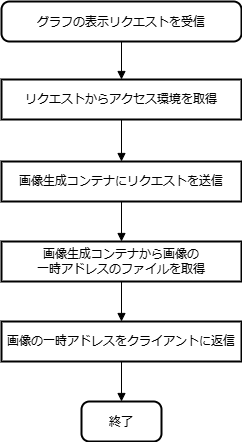

The diagram above was exported from draw.io. Its source (the exported page's mxGraphModel, read from the mxfile embedded in the PNG):
<mxGraphModel dx="1434" dy="772" grid="1" gridSize="10" guides="1" tooltips="1" connect="1" arrows="1" fold="1" page="1" pageScale="1" pageWidth="827" pageHeight="1169" math="0" shadow="0">
  <root>
    <mxCell id="0" />
    <mxCell id="1" parent="0" />
    <mxCell id="8PHe45BI6lCYNda3EOMY-1" value="グラフの表示リクエストを受信" style="rounded=1;arcSize=20;strokeWidth=2" parent="1" vertex="1">
      <mxGeometry x="40" y="40" width="240" height="40" as="geometry" />
    </mxCell>
    <mxCell id="8PHe45BI6lCYNda3EOMY-2" value="リクエストからアクセス環境を取得" style="whiteSpace=wrap;strokeWidth=2;" parent="1" vertex="1">
      <mxGeometry x="40" y="118" width="240" height="40" as="geometry" />
    </mxCell>
    <mxCell id="8PHe45BI6lCYNda3EOMY-3" value="画像生成コンテナにリクエストを送信" style="whiteSpace=wrap;strokeWidth=2;" parent="1" vertex="1">
      <mxGeometry x="40" y="200" width="240" height="40" as="geometry" />
    </mxCell>
    <mxCell id="8PHe45BI6lCYNda3EOMY-4" value="画像生成コンテナから画像の&#10;一時アドレスのファイルを取得" style="whiteSpace=wrap;strokeWidth=2;" parent="1" vertex="1">
      <mxGeometry x="40" y="280" width="240" height="40" as="geometry" />
    </mxCell>
    <mxCell id="8PHe45BI6lCYNda3EOMY-5" value="画像の一時アドレスをクライアントに返信" style="whiteSpace=wrap;strokeWidth=2;" parent="1" vertex="1">
      <mxGeometry x="40" y="360" width="240" height="40" as="geometry" />
    </mxCell>
    <mxCell id="8PHe45BI6lCYNda3EOMY-6" value="終了" style="rounded=1;arcSize=20;strokeWidth=2" parent="1" vertex="1">
      <mxGeometry x="120" y="440" width="80" height="40" as="geometry" />
    </mxCell>
    <mxCell id="8PHe45BI6lCYNda3EOMY-7" value="" style="curved=1;startArrow=none;endArrow=block;exitX=0.5;exitY=1;entryX=0.5;entryY=0;rounded=0;" parent="1" source="8PHe45BI6lCYNda3EOMY-1" target="8PHe45BI6lCYNda3EOMY-2" edge="1">
      <mxGeometry relative="1" as="geometry">
        <Array as="points" />
      </mxGeometry>
    </mxCell>
    <mxCell id="8PHe45BI6lCYNda3EOMY-8" value="" style="curved=1;startArrow=none;endArrow=block;exitX=0.5;exitY=1;entryX=0.5;entryY=0;rounded=0;" parent="1" source="8PHe45BI6lCYNda3EOMY-2" target="8PHe45BI6lCYNda3EOMY-3" edge="1">
      <mxGeometry relative="1" as="geometry">
        <Array as="points" />
      </mxGeometry>
    </mxCell>
    <mxCell id="8PHe45BI6lCYNda3EOMY-9" value="" style="curved=1;startArrow=none;endArrow=block;exitX=0.5;exitY=1;entryX=0.5;entryY=0;rounded=0;" parent="1" source="8PHe45BI6lCYNda3EOMY-3" target="8PHe45BI6lCYNda3EOMY-4" edge="1">
      <mxGeometry relative="1" as="geometry">
        <Array as="points" />
      </mxGeometry>
    </mxCell>
    <mxCell id="8PHe45BI6lCYNda3EOMY-10" value="" style="curved=1;startArrow=none;endArrow=block;exitX=0.5;exitY=1;entryX=0.5;entryY=0;rounded=0;" parent="1" source="8PHe45BI6lCYNda3EOMY-4" target="8PHe45BI6lCYNda3EOMY-5" edge="1">
      <mxGeometry relative="1" as="geometry">
        <Array as="points" />
      </mxGeometry>
    </mxCell>
    <mxCell id="8PHe45BI6lCYNda3EOMY-11" value="" style="curved=1;startArrow=none;endArrow=block;exitX=0.5;exitY=1;entryX=0.5;entryY=0;rounded=0;" parent="1" source="8PHe45BI6lCYNda3EOMY-5" target="8PHe45BI6lCYNda3EOMY-6" edge="1">
      <mxGeometry relative="1" as="geometry">
        <Array as="points" />
      </mxGeometry>
    </mxCell>
  </root>
</mxGraphModel>